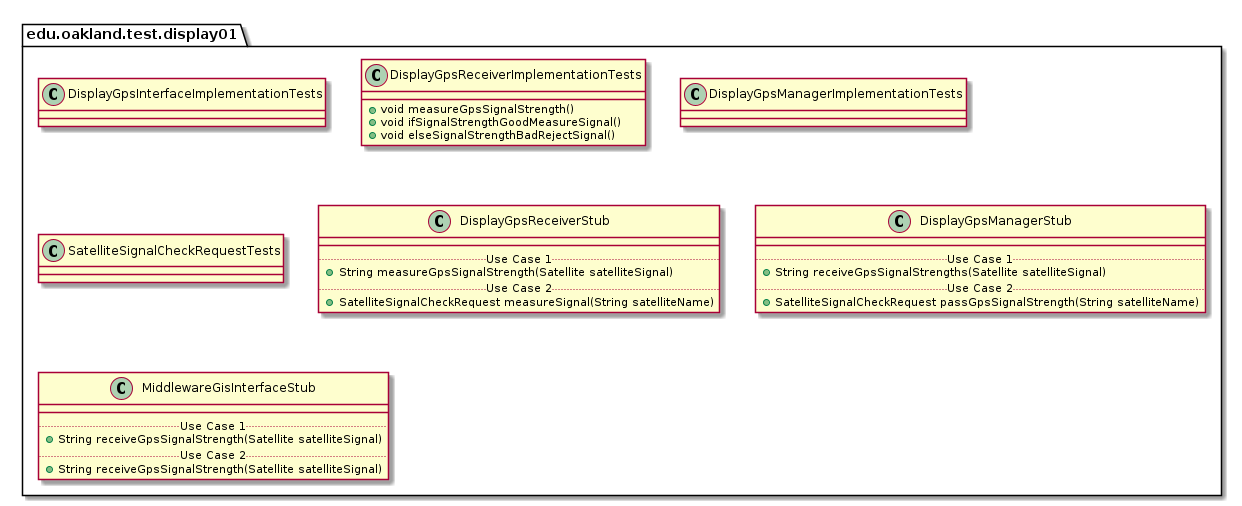

The diagram above was rendered by PlantUML. Its source (embedded in the PNG):
@startuml Display01TestPackage

package edu.oakland.test.display01 {
    
}


package edu.oakland.test.display01 {
    class DisplayGpsInterfaceImplementationTests {

    }
}


package edu.oakland.test.display01 {
    class DisplayGpsReceiverImplementationTests {
        + void measureGpsSignalStrength()
        + void ifSignalStrengthGoodMeasureSignal()
        + void elseSignalStrengthBadRejectSignal()
    }
}


package edu.oakland.test.display01 {
    class DisplayGpsManagerImplementationTests {

    }
}


package edu.oakland.test.display01 {
    class SatelliteSignalCheckRequestTests {

    }
}


package edu.oakland.test.display01 {
    class DisplayGpsReceiverStub {
        __
        .. Use Case 1 ..
        + String measureGpsSignalStrength(Satellite satelliteSignal)
        .. Use Case 2 ..
        + SatelliteSignalCheckRequest measureSignal(String satelliteName)
    }
}


package edu.oakland.test.display01 {
    class DisplayGpsManagerStub {
        __
        .. Use Case 1 ..
        + String receiveGpsSignalStrengths(Satellite satelliteSignal)
        .. Use Case 2 ..
        + SatelliteSignalCheckRequest passGpsSignalStrength(String satelliteName)
    }
}


package edu.oakland.test.display01 {
    class MiddlewareGisInterfaceStub {
        __
        .. Use Case 1 ..
        + String receiveGpsSignalStrength(Satellite satelliteSignal)
        .. Use Case 2 ..
        + String receiveGpsSignalStrength(Satellite satelliteSignal)
    }
}


@enduml